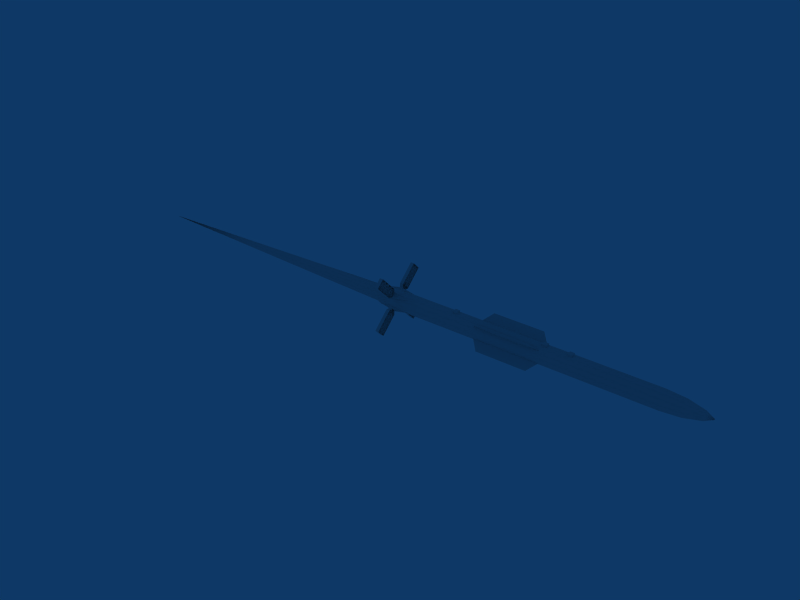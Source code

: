 # Source: R77.blend  (saved by Blender 2.49.0; exported with 4.5.12 LTS)
import bpy
from mathutils import Matrix  # noqa: F401  (used for matrix-valued properties, if any)

bpy.ops.wm.read_factory_settings(use_empty=True)
scene = bpy.context.scene
scene.name = 'Scene'

# ---- collections
col_collection_1 = bpy.data.collections.new('Collection 1'); scene.collection.children.link(col_collection_1)

# ---- materials (node trees are filled in below, after node groups)
mat_mat_002 = bpy.data.materials.new('Mat.002')
mat_mat_002.alpha_threshold = 0.0
mat_mat_002.roughness = 0.5
mat_mat_002.line_color = (0.0, 0.0, 0.0, 1.0)
mat_mat_001 = bpy.data.materials.new('Mat.001')
mat_mat_001.alpha_threshold = 0.0
mat_mat_001.roughness = 0.5
mat_mat_001.line_color = (0.0, 0.0, 0.0, 1.0)
mat_mat = bpy.data.materials.new('Mat')
mat_mat.alpha_threshold = 0.0
mat_mat.roughness = 0.5
mat_mat.line_color = (0.0, 0.0, 0.0, 1.0)

# ---- material node trees

# ---- world
world_world = bpy.data.worlds.new('World'); scene.world = world_world
world_world.color = (0.05656, 0.2208, 0.4)
world_world.use_sun_shadow = False
world_world.sun_shadow_jitter_overblur = 0.0
world_world.cycles.sampling_method = 'MANUAL'
world_world.cycles.sample_map_resolution = 256

# ---- meshes
me_circle_002 = bpy.data.meshes.new('Circle.002')
me_circle_002.from_pydata([(-1.779, 0.06928, -0.04), (-1.779, 0.08, 3.874e-08), (-1.779, 0.06928, 0.04), (-1.779, 0.04, 0.06928), (-1.779, -3.427e-08, 0.08), (-1.779, -0.04, 0.06928), (-1.779, -0.06928, 0.04), (-1.779, -0.08, -2.086e-08), (-1.779, -0.06928, -0.04), (-1.779, -0.04, -0.06928), (-1.779, -5.96e-09, -0.08), (-1.779, 0.04, -0.06928), (-1.779, 0.0866, -0.05), (-1.779, 0.1, 5.215e-08), (-1.779, 0.0866, 0.05), (-1.779, 0.05, 0.0866), (-1.779, -4.098e-08, 0.1), (-1.779, -0.05, 0.0866), (-1.779, -0.0866, 0.05), (-1.779, -0.1, -2.235e-08), (-1.779, -0.0866, -0.05), (-1.779, -0.05, -0.0866), (-1.779, -5.588e-09, -0.1), (-1.779, 0.05, -0.0866), (-1.779, 0.05, -0.0866), (-1.779, -5.588e-09, -0.1), (-1.779, -0.05, -0.0866), (-1.779, -0.0866, -0.05), (-1.779, -0.1, -2.235e-08), (-1.779, -0.0866, 0.05), (-1.779, -0.05, 0.0866), (-1.779, -4.098e-08, 0.1), (-1.779, 0.05, 0.0866), (-1.779, 0.0866, 0.05), (-1.779, 0.1, 5.215e-08), (-1.779, 0.0866, -0.05), (1.336, 0.05, -0.0866), (1.336, -5.588e-09, -0.1), (1.336, -0.05, -0.0866), (1.336, -0.0866, -0.05), (1.336, -0.1, -2.235e-08), (1.336, -0.0866, 0.05), (1.336, -0.05, 0.0866), (1.336, -4.098e-08, 0.1), (1.336, 0.05, 0.0866), (1.336, 0.0866, 0.05), (1.336, 0.1, 5.215e-08), (1.336, 0.0866, -0.05), (1.82, -7.451e-09, -1.49e-08), (1.544, 0.07423, -0.04286), (1.725, 0.04063, -0.02346), (1.544, 0.08571, 4.257e-08), (1.725, 0.04692, 1.656e-08), (1.544, 0.07423, 0.04286), (1.725, 0.04063, 0.02346), (1.544, 0.04286, 0.07423), (1.725, 0.02346, 0.04063), (1.544, -3.619e-08, 0.08571), (1.725, -2.318e-08, 0.04692), (1.544, -0.04286, 0.07423), (1.725, -0.02346, 0.04063), (1.544, -0.07423, 0.04286), (1.725, -0.04063, 0.02346), (1.544, -0.08571, -2.129e-08), (1.725, -0.04692, -1.84e-08), (1.544, -0.07423, -0.04286), (1.725, -0.04063, -0.02346), (1.544, -0.04286, -0.07423), (1.725, -0.02346, -0.04063), (1.544, -5.854e-09, -0.08571), (1.725, -6.577e-09, -0.04692), (1.544, 0.04286, -0.07423), (1.725, 0.02346, -0.04063)], [], [(8, 11, 10, 9), (7, 0, 11, 8), (0, 7, 6, 1), (5, 2, 1, 6), (4, 3, 2, 5), (11, 0, 12, 23), (0, 1, 13, 12), (14, 13, 1, 2), (15, 14, 2, 3), (16, 15, 3, 4), (17, 16, 4, 5), (18, 17, 5, 6), (19, 18, 6, 7), (20, 19, 7, 8), (21, 20, 8, 9), (22, 21, 9, 10), (23, 22, 10, 11), (25, 24, 36, 37), (26, 25, 37, 38), (27, 26, 38, 39), (28, 27, 39, 40), (29, 28, 40, 41), (30, 29, 41, 42), (31, 30, 42, 43), (32, 31, 43, 44), (33, 32, 44, 45), (34, 33, 45, 46), (35, 34, 46, 47), (36, 24, 35, 47), (72, 48, 70), (36, 71, 69, 37), (71, 72, 70, 69), (70, 48, 68), (37, 69, 67, 38), (69, 70, 68, 67), (68, 48, 66), (38, 67, 65, 39), (67, 68, 66, 65), (66, 48, 64), (39, 65, 63, 40), (65, 66, 64, 63), (64, 48, 62), (40, 63, 61, 41), (63, 64, 62, 61), (62, 48, 60), (41, 61, 59, 42), (61, 62, 60, 59), (60, 48, 58), (42, 59, 57, 43), (59, 60, 58, 57), (58, 48, 56), (43, 57, 55, 44), (57, 58, 56, 55), (56, 48, 54), (44, 55, 53, 45), (55, 56, 54, 53), (54, 48, 52), (45, 53, 51, 46), (53, 54, 52, 51), (52, 48, 50), (46, 51, 49, 47), (51, 52, 50, 49), (72, 50, 48), (36, 47, 49, 71), (71, 49, 50, 72)])
me_circle_002.polygons.foreach_set('use_smooth', [0, 0, 0, 0, 0, 1, 1, 1, 1, 1, 1, 1, 1, 1, 1, 1, 1, 1, 1, 1, 1, 1, 1, 1, 1, 1, 1, 1, 1, 1, 1, 1, 1, 1, 1, 1, 1, 1, 1, 1, 1, 1, 1, 1, 1, 1, 1, 1, 1, 1, 1, 1, 1, 1, 1, 1, 1, 1, 1, 1, 1, 1, 1, 1, 1])
_ca = me_circle_002.color_attributes.new('Col', 'BYTE_COLOR', 'CORNER')
_ca.data.foreach_set('color', [0.0, 0.0, 0.0, 1.0, 0.0, 0.0, 0.0, 1.0, 0.0, 0.0, 0.0, 1.0, 0.0, 0.0, 0.0, 1.0, 0.0, 0.0, 0.0, 1.0, 0.0, 0.0, 0.0, 1.0, 0.0, 0.0, 0.0, 1.0, 0.0, 0.0, 0.0, 1.0, 0.0, 0.0, 0.0, 1.0, 0.0, 0.0, 0.0, 1.0, 0.0, 0.0, 0.0, 1.0, 0.0, 0.0, 0.0, 1.0, 0.0, 0.0, 0.0, 1.0, 0.0, 0.0, 0.0, 1.0, 0.0, 0.0, 0.0, 1.0, 0.0, 0.0, 0.0, 1.0, 0.0, 0.0, 0.0, 1.0, 0.0, 0.0, 0.0, 1.0, 0.0, 0.0, 0.0, 1.0, 0.0, 0.0, 0.0, 1.0, 0.06301, 0.06301, 0.06301, 1.0, 0.06301, 0.06301, 0.06301, 1.0, 0.06301, 0.06301, 0.06301, 1.0, 0.06301, 0.06301, 0.06301, 1.0, 0.06301, 0.06301, 0.06301, 1.0, 0.06301, 0.06301, 0.06301, 1.0, 0.06301, 0.06301, 0.06301, 1.0, 0.06301, 0.06301, 0.06301, 1.0, 0.06301, 0.06301, 0.06301, 1.0, 0.06301, 0.06301, 0.06301, 1.0, 0.06301, 0.06301, 0.06301, 1.0, 0.06301, 0.06301, 0.06301, 1.0, 0.06301, 0.06301, 0.06301, 1.0, 0.06301, 0.06301, 0.06301, 1.0, 0.06301, 0.06301, 0.06301, 1.0, 0.06301, 0.06301, 0.06301, 1.0, 0.06301, 0.06301, 0.06301, 1.0, 0.06301, 0.06301, 0.06301, 1.0, 0.06301, 0.06301, 0.06301, 1.0, 0.06301, 0.06301, 0.06301, 1.0, 0.06301, 0.06301, 0.06301, 1.0, 0.06301, 0.06301, 0.06301, 1.0, 0.06301, 0.06301, 0.06301, 1.0, 0.06301, 0.06301, 0.06301, 1.0, 0.06301, 0.06301, 0.06301, 1.0, 0.06301, 0.06301, 0.06301, 1.0, 0.06301, 0.06301, 0.06301, 1.0, 0.06301, 0.06301, 0.06301, 1.0, 0.06301, 0.06301, 0.06301, 1.0, 0.06301, 0.06301, 0.06301, 1.0, 0.06301, 0.06301, 0.06301, 1.0, 0.06301, 0.06301, 0.06301, 1.0, 0.06301, 0.06301, 0.06301, 1.0, 0.06301, 0.06301, 0.06301, 1.0, 0.06301, 0.06301, 0.06301, 1.0, 0.06301, 0.06301, 0.06301, 1.0, 0.06301, 0.06301, 0.06301, 1.0, 0.06301, 0.06301, 0.06301, 1.0, 0.06301, 0.06301, 0.06301, 1.0, 0.06301, 0.06301, 0.06301, 1.0, 0.06301, 0.06301, 0.06301, 1.0, 0.06301, 0.06301, 0.06301, 1.0, 0.06301, 0.06301, 0.06301, 1.0, 0.06301, 0.06301, 0.06301, 1.0, 0.06301, 0.06301, 0.06301, 1.0, 0.06301, 0.06301, 0.06301, 1.0, 0.06301, 0.06301, 0.06301, 1.0, 0.06301, 0.06301, 0.06301, 1.0, 1.0, 1.0, 1.0, 1.0, 1.0, 1.0, 1.0, 1.0, 1.0, 1.0, 1.0, 1.0, 1.0, 1.0, 1.0, 1.0, 1.0, 1.0, 1.0, 1.0, 1.0, 1.0, 1.0, 1.0, 1.0, 1.0, 1.0, 1.0, 1.0, 1.0, 1.0, 1.0, 1.0, 1.0, 1.0, 1.0, 1.0, 1.0, 1.0, 1.0, 1.0, 1.0, 1.0, 1.0, 1.0, 1.0, 1.0, 1.0, 1.0, 1.0, 1.0, 1.0, 1.0, 1.0, 1.0, 1.0, 1.0, 1.0, 1.0, 1.0, 1.0, 1.0, 1.0, 1.0, 1.0, 1.0, 1.0, 1.0, 1.0, 1.0, 1.0, 1.0, 1.0, 1.0, 1.0, 1.0, 1.0, 1.0, 1.0, 1.0, 1.0, 1.0, 1.0, 1.0, 1.0, 1.0, 1.0, 1.0, 1.0, 1.0, 1.0, 1.0, 1.0, 1.0, 1.0, 1.0, 1.0, 1.0, 1.0, 1.0, 1.0, 1.0, 1.0, 1.0, 1.0, 1.0, 1.0, 1.0, 1.0, 1.0, 1.0, 1.0, 1.0, 1.0, 1.0, 1.0, 1.0, 1.0, 1.0, 1.0, 1.0, 1.0, 1.0, 1.0, 1.0, 1.0, 1.0, 1.0, 1.0, 1.0, 1.0, 1.0, 1.0, 1.0, 1.0, 1.0, 1.0, 1.0, 1.0, 1.0, 1.0, 1.0, 1.0, 1.0, 1.0, 1.0, 1.0, 1.0, 1.0, 1.0, 1.0, 1.0, 1.0, 1.0, 1.0, 1.0, 1.0, 1.0, 1.0, 1.0, 1.0, 1.0, 1.0, 1.0, 1.0, 1.0, 1.0, 1.0, 1.0, 1.0, 1.0, 1.0, 1.0, 1.0, 1.0, 1.0, 1.0, 1.0, 1.0, 1.0, 1.0, 1.0, 1.0, 1.0, 1.0, 1.0, 1.0, 1.0, 1.0, 1.0, 1.0, 1.0, 1.0, 1.0, 1.0, 1.0, 1.0, 1.0, 1.0, 1.0, 1.0, 1.0, 1.0, 1.0, 1.0, 1.0, 1.0, 1.0, 1.0, 1.0, 1.0, 1.0, 1.0, 1.0, 1.0, 1.0, 1.0, 1.0, 1.0, 1.0, 1.0, 1.0, 1.0, 1.0, 1.0, 1.0, 1.0, 1.0, 1.0, 1.0, 1.0, 1.0, 1.0, 1.0, 1.0, 1.0, 1.0, 1.0, 1.0, 1.0, 1.0, 1.0, 1.0, 1.0, 1.0, 1.0, 1.0, 1.0, 1.0, 1.0, 1.0, 1.0, 1.0, 1.0, 1.0, 1.0, 1.0, 1.0, 1.0, 1.0, 1.0, 1.0, 1.0, 1.0, 1.0, 1.0, 1.0, 1.0, 1.0, 1.0, 1.0, 1.0, 1.0, 1.0, 1.0, 1.0, 1.0, 1.0, 1.0, 1.0, 1.0, 1.0, 1.0, 1.0, 1.0, 1.0, 1.0, 1.0, 1.0, 1.0, 1.0, 1.0, 1.0, 1.0, 1.0, 1.0, 1.0, 1.0, 1.0, 1.0, 1.0, 1.0, 1.0, 1.0, 1.0, 1.0, 1.0, 1.0, 1.0, 1.0, 1.0, 1.0, 1.0, 1.0, 1.0, 1.0, 1.0, 1.0, 1.0, 1.0, 1.0, 1.0, 1.0, 1.0, 1.0, 1.0, 1.0, 1.0, 1.0, 1.0, 1.0, 1.0, 1.0, 1.0, 1.0, 1.0, 1.0, 1.0, 1.0, 1.0, 1.0, 1.0, 1.0, 1.0, 1.0, 1.0, 1.0, 1.0, 1.0, 1.0, 1.0, 1.0, 1.0, 1.0, 1.0, 1.0, 1.0, 1.0, 1.0, 1.0, 1.0, 1.0, 1.0, 1.0, 1.0, 1.0, 1.0, 1.0, 1.0, 1.0, 1.0, 1.0, 1.0, 1.0, 1.0, 1.0, 1.0, 1.0, 1.0, 1.0, 1.0, 1.0, 1.0, 1.0, 1.0, 1.0, 1.0, 1.0, 1.0, 1.0, 1.0, 1.0, 1.0, 1.0, 1.0, 1.0, 1.0, 1.0, 1.0, 1.0, 1.0, 1.0, 1.0, 1.0, 1.0, 1.0, 1.0, 1.0, 1.0, 1.0, 1.0, 1.0, 1.0, 1.0, 1.0, 1.0, 1.0, 1.0, 1.0, 1.0, 1.0, 1.0, 1.0, 1.0, 1.0, 1.0, 1.0, 1.0, 1.0, 1.0, 1.0, 1.0, 1.0, 1.0, 1.0, 1.0, 1.0, 1.0, 1.0, 1.0, 1.0, 1.0, 1.0, 1.0, 1.0, 1.0, 1.0, 1.0, 1.0, 1.0, 1.0, 1.0, 1.0, 1.0, 1.0, 1.0, 1.0, 1.0, 1.0, 1.0, 1.0, 1.0, 1.0, 1.0, 1.0, 1.0, 1.0, 1.0, 1.0, 1.0, 1.0, 1.0, 1.0, 1.0, 1.0, 1.0, 1.0, 1.0, 1.0, 1.0, 1.0, 1.0, 1.0, 1.0, 1.0, 1.0, 1.0, 1.0, 1.0, 1.0, 1.0, 1.0, 1.0, 1.0, 1.0, 1.0, 1.0, 1.0, 1.0, 1.0, 1.0, 1.0, 1.0, 1.0, 1.0, 1.0, 1.0, 1.0, 1.0, 1.0, 1.0, 1.0, 1.0, 1.0, 1.0, 1.0, 1.0, 1.0, 1.0, 1.0, 1.0, 1.0, 1.0, 1.0, 1.0, 1.0, 1.0, 1.0, 1.0, 1.0, 1.0, 1.0, 1.0, 1.0, 1.0, 1.0, 1.0, 1.0, 1.0, 1.0, 1.0, 1.0, 1.0, 1.0, 1.0, 1.0, 1.0, 1.0, 1.0, 1.0, 1.0, 1.0, 1.0, 1.0, 1.0, 1.0, 1.0, 1.0, 1.0, 1.0, 1.0, 1.0, 1.0, 1.0, 1.0, 1.0, 1.0, 1.0, 1.0, 1.0, 1.0, 1.0, 1.0, 1.0, 1.0, 1.0, 1.0, 1.0, 1.0, 1.0, 1.0, 1.0, 1.0, 1.0, 1.0, 1.0, 1.0, 1.0, 1.0, 1.0, 1.0, 1.0, 1.0, 1.0, 1.0, 1.0, 1.0, 1.0, 1.0, 1.0, 1.0, 1.0, 1.0, 1.0, 1.0, 1.0, 1.0, 1.0, 1.0, 1.0, 1.0, 1.0, 1.0, 1.0, 1.0, 1.0, 1.0, 1.0, 1.0, 1.0, 1.0, 1.0, 1.0, 1.0, 1.0, 1.0, 1.0, 1.0, 1.0, 1.0, 1.0, 1.0, 1.0, 1.0, 1.0, 1.0, 1.0, 1.0, 1.0, 1.0, 1.0, 1.0, 1.0, 1.0, 1.0, 1.0, 1.0, 1.0, 1.0, 1.0, 1.0, 1.0, 1.0, 1.0, 1.0, 1.0, 1.0, 1.0, 1.0, 1.0, 1.0, 1.0, 1.0, 1.0, 1.0, 1.0, 1.0, 1.0, 1.0, 1.0, 1.0, 1.0, 1.0, 1.0, 1.0, 1.0, 1.0, 1.0, 1.0, 1.0, 1.0, 1.0, 1.0, 1.0, 1.0, 1.0, 1.0, 1.0, 1.0, 1.0, 1.0, 1.0, 1.0, 1.0, 1.0, 1.0, 1.0, 1.0, 1.0, 1.0, 1.0, 1.0, 1.0, 1.0, 1.0, 1.0, 1.0, 1.0, 1.0, 1.0, 1.0, 1.0, 1.0, 1.0, 1.0, 1.0, 1.0, 1.0, 1.0, 1.0])
me_circle_002.use_remesh_preserve_volume = False
me_circle_002.use_remesh_preserve_attributes = False
me_circle_002.use_mirror_vertex_groups = False
me_circle_002.update()
me_cylinder_004 = bpy.data.meshes.new('Cylinder.004')
me_cylinder_004.from_pydata([(-1.78, 0.07302, -0.04211), (-1.78, 0.07302, 0.04211), (-1.78, 0.0843, 0.0), (-1.78, -0.04211, -0.07302), (-1.78, 0.04219, -0.07302), (-1.78, 0.0, -0.0843), (-1.78, -0.07302, -0.04211), (-1.78, -0.04211, 0.07302), (-1.78, -0.0843, 0.0), (-1.78, -0.07302, 0.04211), (-1.78, 0.0, 0.0843), (-1.78, 0.04219, 0.07302), (-2.008, -0.0003245, 0.0), (-1.78, -0.02945, 0.01688), (-1.78, -0.01712, 0.02929), (-1.78, 0.01671, 0.02929), (-1.78, -0.0001623, 0.03383), (-1.78, -0.02945, -0.01688), (-1.78, -0.03432, 0.0), (-1.78, 0.02905, -0.01688), (-1.78, 0.01688, -0.02953), (-1.78, 0.02905, 0.01688), (-1.78, 0.03359, 0.0), (-1.78, 0.01688, 0.02953), (-1.78, -0.01712, -0.02929), (-1.78, -0.0001623, -0.03383), (-1.78, 0.04219, 0.07302), (-2.575, 0.03197, 0.05525), (-2.178, 0.0, 0.07342), (-3.373, 0.0, 0.04211), (-1.78, 0.0, 0.0843), (-1.78, -0.07302, 0.04211), (-1.78, -0.0843, 0.0), (-3.373, -0.03643, 0.02101), (-2.575, -0.05525, 0.03188), (-3.373, -0.04219, 0.0), (-2.178, -0.03675, 0.06361), (-1.78, -0.04211, 0.07302), (-3.373, -0.02101, 0.03643), (-2.575, -0.03188, 0.05525), (-2.178, -0.07415, 0.0), (-2.575, -0.06401, 0.0), (-2.178, -0.06361, 0.03675), (-4.965, 0.0, 0.0), (-2.575, 0.0, 0.06385), (-2.178, 0.03675, 0.06361), (-3.373, 0.02109, 0.03643), (-2.178, -0.06361, -0.03675), (-2.575, -0.05525, -0.03188), (-3.373, -0.03643, -0.02101), (-1.78, -0.07302, -0.04211), (-1.78, 0.0, -0.0843), (-1.78, 0.04219, -0.07302), (-3.373, 0.0, -0.04211), (-2.575, 0.0, -0.06385), (-2.178, 0.0, -0.07342), (-3.373, 0.02109, -0.03659), (-2.575, 0.03205, -0.05549), (-2.178, 0.03708, -0.06426), (-2.178, -0.03675, -0.06361), (-2.575, -0.03188, -0.05525), (-3.373, -0.02101, -0.03643), (-1.78, -0.04211, -0.07302), (-1.78, 0.0843, 0.0), (-3.373, 0.04211, 0.0), (-2.575, 0.06385, 0.0), (-2.178, 0.07351, 0.0), (-2.178, 0.03708, 0.06426), (-2.178, 0.06361, 0.03675), (-2.575, 0.05533, 0.03188), (-3.373, 0.03643, 0.02101), (-1.78, 0.07302, 0.04211), (-1.78, 0.07302, -0.04211), (-3.373, 0.03643, -0.02101), (-2.575, 0.05533, -0.03188), (-2.178, 0.06361, -0.03675)], [], [(3, 6, 4, 5), (0, 4, 6, 8), (2, 0, 8, 9), (9, 7, 1, 2), (7, 10, 11, 1), (14, 12, 13), (15, 12, 16), (12, 17, 18), (20, 12, 19), (12, 21, 22), (12, 23, 21), (19, 12, 22), (12, 24, 17), (12, 20, 25), (12, 25, 24), (13, 12, 18), (16, 12, 14), (45, 26, 30, 28), (43, 46, 29), (46, 27, 44, 29), (38, 29, 44, 39), (36, 28, 30, 37), (42, 31, 32, 40), (34, 39, 36, 42), (33, 38, 39, 34), (33, 43, 38), (42, 36, 37, 31), (34, 42, 40, 41), (33, 34, 41, 35), (43, 33, 35), (38, 43, 29), (39, 44, 28, 36), (27, 45, 28, 44), (47, 40, 32, 50), (49, 43, 35), (49, 35, 41, 48), (48, 41, 40, 47), (59, 60, 48, 47), (60, 61, 49, 48), (43, 49, 61), (62, 59, 47, 50), (51, 52, 58, 55), (56, 43, 53), (54, 57, 56, 53), (55, 58, 57, 54), (55, 54, 60, 59), (54, 53, 61, 60), (43, 61, 53), (51, 55, 59, 62), (63, 71, 68, 66), (70, 43, 64), (65, 69, 70, 64), (66, 68, 69, 65), (68, 67, 27, 69), (70, 69, 27, 46), (46, 43, 70), (71, 26, 67, 68), (63, 66, 75, 72), (43, 73, 64), (65, 64, 73, 74), (66, 65, 74, 75), (75, 74, 57, 58), (74, 73, 56, 57), (43, 56, 73), (72, 75, 58, 52)])
me_cylinder_004.polygons.foreach_set('use_smooth', [0, 0, 0, 0, 0, 0, 0, 0, 0, 0, 0, 0, 0, 0, 0, 0, 0, 1, 1, 1, 1, 1, 1, 1, 1, 1, 1, 1, 1, 1, 1, 1, 1, 1, 1, 1, 1, 1, 1, 1, 1, 1, 1, 1, 1, 1, 1, 1, 1, 1, 1, 1, 1, 1, 1, 1, 1, 1, 1, 1, 1, 1, 1, 1, 1])
_uv = me_cylinder_004.uv_layers.new(name='UVTex')
_uv.uv.foreach_set('vector', [0.0, 0.0, 0.0, 0.0, 0.0, 0.0, 0.0, 0.0, 0.0, 0.0, 0.0, 0.0, 0.0, 0.0, 0.0, 0.0, 0.0, 0.0, 0.0, 0.0, 0.0, 0.0, 0.0, 0.0, 0.0, 0.0, 0.0, 0.0, 0.0, 0.0, 0.0, 0.0, 0.0, 0.0, 0.0, 0.0, 0.0, 0.0, 0.0, 0.0, 0.0, 0.0, 0.0, 0.0, 0.0, 0.0, 0.0, 0.0, 0.0, 0.0, 0.0, 0.0, 0.0, 0.0, 0.0, 0.0, 0.0, 0.0, 0.0, 0.0, 0.0, 0.0, 0.0, 0.0, 0.0, 0.0, 0.0, 0.0, 0.0, 0.0, 0.0, 0.0, 0.0, 0.0, 0.0, 0.0, 0.0, 0.0, 0.0, 0.0, 0.0, 0.0, 0.0, 0.0, 0.0, 0.0, 0.0, 0.0, 0.0, 0.0, 0.0, 0.0, 0.0, 0.0, 0.0, 0.0, 0.0, 0.0, 0.0, 0.0, 0.0, 0.0, 0.0, 0.0, 0.0, 0.0, 0.0, 0.0, 0.0, 0.0, 0.0, 0.0, 0.0, 0.0, 0.0, 0.0, 0.0, 0.0, 0.0, 0.0, 0.0, 0.0, 0.0, 0.0, 0.0, 0.0, 0.0, 0.0, 0.0, 0.0, 0.0, 0.0, 0.0, 0.0, 0.0, 0.0, 0.0, 0.0, 0.0, 0.0, 0.0, 0.0, 0.0, 0.0, 0.0, 0.0, 0.0, 0.0, 0.0, 0.0, 0.0, 0.0, 0.0, 0.0, 0.0, 0.0, 0.0, 0.0, 0.0, 0.0, 0.0, 0.0, 0.0, 0.0, 0.0, 0.0, 0.0, 0.0, 0.0, 0.0, 0.0, 0.0, 0.0, 0.0, 0.0, 0.0, 0.0, 0.0, 0.0, 0.0, 0.0, 0.0, 0.0, 0.0, 0.0, 0.0, 0.0, 0.0, 0.0, 0.0, 0.0, 0.0, 0.0, 0.0, 0.0, 0.0, 0.0, 0.0, 0.0, 0.0, 0.0, 0.0, 0.0, 0.0, 0.0, 0.0, 0.0, 0.0, 0.0, 0.0, 0.0, 0.0, 0.0, 0.0, 0.0, 0.0, 0.0, 0.0, 0.0, 0.0, 0.0, 0.0, 0.0, 0.0, 0.0, 0.0, 0.0, 0.0, 0.0, 0.0, 0.0, 0.0, 0.0, 0.0, 0.0, 0.0, 0.0, 0.0, 0.0, 0.0, 0.0, 0.0, 0.0, 0.0, 0.0, 0.0, 0.0, 0.0, 0.0, 0.0, 0.0, 0.0, 0.0, 0.0, 0.0, 0.0, 0.0, 0.0, 0.0, 0.0, 0.0, 0.0, 0.0, 0.0, 0.0, 0.0, 0.0, 0.0, 0.0, 0.0, 0.0, 0.0, 0.0, 0.0, 0.0, 0.0, 0.0, 0.0, 0.0, 0.0, 0.0, 0.0, 0.0, 0.0, 0.0, 0.0, 0.0, 0.0, 0.0, 0.0, 0.0, 0.0, 0.0, 0.0, 0.0, 0.0, 0.0, 0.0, 0.0, 0.0, 0.0, 0.0, 0.0, 0.0, 0.0, 0.0, 0.0, 0.0, 0.0, 0.0, 0.0, 0.0, 0.0, 0.0, 0.0, 0.0, 0.0, 0.0, 0.0, 0.0, 0.0, 0.0, 0.0, 0.0, 0.0, 0.0, 0.0, 0.0, 0.0, 0.0, 0.0, 0.0, 0.0, 0.0, 0.0, 0.0, 0.0, 0.0, 0.0, 0.0, 0.0, 0.0, 0.0, 0.0, 0.0, 0.0, 0.0, 0.0, 0.0, 0.0, 0.0, 0.0, 0.0, 0.0, 0.0, 0.0, 0.0, 0.0, 0.0, 0.0, 0.0, 0.0, 0.0, 0.0, 0.0, 0.0, 0.0, 0.0, 0.0, 0.0, 0.0, 0.0, 0.0, 0.0, 0.0, 0.0, 0.0, 0.0, 0.0, 0.0, 0.0, 0.0, 0.0, 0.0, 0.0, 0.0, 0.0, 0.0, 0.0, 0.0, 0.0, 0.0, 0.0, 0.0, 0.0, 0.0, 0.0, 0.0, 0.0, 0.0, 0.0, 0.0, 0.0, 0.0, 0.0, 0.0, 0.0, 0.0, 0.0, 0.0, 0.0, 0.0, 0.0, 0.0, 0.0, 0.0, 0.0, 0.0, 0.0, 0.0, 0.0, 0.0, 0.0, 0.0, 0.0, 0.0, 0.0, 0.0, 0.0, 0.0, 0.0, 0.0, 0.0, 0.0, 0.0, 0.0, 0.0, 0.0, 0.0, 0.0, 0.0, 0.0, 0.0, 0.0, 0.0, 0.0, 0.0, 0.0, 0.0, 0.0, 0.0, 0.0, 0.0, 0.0, 0.0, 0.0, 0.0, 0.0, 0.0, 0.0, 0.0, 0.0, 0.0, 0.0, 0.0, 0.0, 0.0, 0.0, 0.0, 0.0, 0.0, 0.0])
_ca = me_cylinder_004.color_attributes.new('Col', 'BYTE_COLOR', 'CORNER')
_ca.data.foreach_set('color', [1.0, 1.0, 0.227, 0.0, 1.0, 1.0, 0.227, 0.0, 1.0, 1.0, 0.227, 0.0, 1.0, 1.0, 0.227, 0.0, 1.0, 1.0, 0.227, 0.0, 1.0, 1.0, 0.227, 0.0, 1.0, 1.0, 0.227, 0.0, 1.0, 1.0, 0.227, 0.0, 1.0, 1.0, 0.227, 0.0, 1.0, 1.0, 0.227, 0.0, 1.0, 1.0, 0.227, 0.0, 1.0, 1.0, 0.227, 0.0, 1.0, 1.0, 0.227, 0.0, 1.0, 1.0, 0.227, 0.0, 1.0, 1.0, 0.227, 0.0, 1.0, 1.0, 0.227, 0.0, 1.0, 1.0, 0.227, 0.0, 1.0, 1.0, 0.227, 0.0, 1.0, 1.0, 0.227, 0.0, 1.0, 1.0, 0.227, 0.0, 1.0, 1.0, 1.0, 0.0, 1.0, 1.0, 1.0, 0.0, 1.0, 1.0, 1.0, 0.0, 1.0, 1.0, 1.0, 0.0, 1.0, 1.0, 1.0, 0.0, 1.0, 1.0, 1.0, 0.0, 1.0, 1.0, 1.0, 0.0, 1.0, 1.0, 1.0, 0.0, 1.0, 1.0, 1.0, 0.0, 1.0, 1.0, 1.0, 0.0, 1.0, 1.0, 1.0, 0.0, 1.0, 1.0, 1.0, 0.0, 1.0, 1.0, 1.0, 0.0, 1.0, 1.0, 1.0, 0.0, 1.0, 1.0, 1.0, 0.0, 1.0, 1.0, 1.0, 0.0, 1.0, 1.0, 1.0, 0.0, 1.0, 1.0, 1.0, 0.0, 1.0, 1.0, 1.0, 0.0, 1.0, 1.0, 1.0, 0.0, 1.0, 1.0, 1.0, 0.0, 1.0, 1.0, 1.0, 0.0, 1.0, 1.0, 1.0, 0.0, 1.0, 1.0, 1.0, 0.0, 1.0, 1.0, 1.0, 0.0, 1.0, 1.0, 1.0, 0.0, 1.0, 1.0, 1.0, 0.0, 1.0, 1.0, 1.0, 0.0, 1.0, 1.0, 1.0, 0.0, 1.0, 1.0, 1.0, 0.0, 1.0, 1.0, 1.0, 0.0, 1.0, 1.0, 1.0, 0.0, 1.0, 1.0, 1.0, 0.0, 1.0, 1.0, 1.0, 0.0, 1.0, 1.0, 1.0, 0.0, 1.0, 1.0, 1.0, 0.0, 1.0, 1.0, 0.227, 0.0, 1.0, 1.0, 0.227, 0.0, 1.0, 1.0, 0.227, 0.0, 1.0, 1.0, 0.227, 0.0, 1.0, 0.227, 0.0, 0.0, 1.0, 0.227, 0.0, 0.0, 1.0, 0.227, 0.0, 0.0, 1.0, 0.3712, 0.0, 0.0, 1.0, 0.3712, 0.0, 0.0, 1.0, 0.3712, 0.0, 0.0, 1.0, 0.3712, 0.0, 0.0, 1.0, 0.3712, 0.0, 0.0, 1.0, 0.3712, 0.0, 0.0, 1.0, 0.3712, 0.0, 0.0, 1.0, 0.3712, 0.0, 0.0, 1.0, 1.0, 0.227, 0.0, 1.0, 1.0, 0.227, 0.0, 1.0, 1.0, 0.227, 0.0, 1.0, 1.0, 0.227, 0.0, 1.0, 1.0, 0.227, 0.0, 1.0, 1.0, 0.227, 0.0, 1.0, 1.0, 0.227, 0.0, 1.0, 1.0, 0.227, 0.0, 1.0, 1.0, 0.0, 0.0, 1.0, 1.0, 0.0, 0.0, 1.0, 1.0, 0.0, 0.0, 1.0, 1.0, 0.0, 0.0, 1.0, 0.3712, 0.0, 0.0, 1.0, 0.3712, 0.0, 0.0, 1.0, 0.3712, 0.0, 0.0, 1.0, 0.3712, 0.0, 0.0, 1.0, 0.227, 0.0, 0.0, 1.0, 0.227, 0.0, 0.0, 1.0, 0.227, 0.0, 0.0, 1.0, 1.0, 0.227, 0.0, 1.0, 1.0, 0.227, 0.0, 1.0, 1.0, 0.227, 0.0, 1.0, 1.0, 0.227, 0.0, 1.0, 1.0, 0.0, 0.0, 1.0, 1.0, 0.0, 0.0, 1.0, 1.0, 0.0, 0.0, 1.0, 1.0, 0.0, 0.0, 1.0, 0.3712, 0.0, 0.0, 1.0, 0.3712, 0.0, 0.0, 1.0, 0.3712, 0.0, 0.0, 1.0, 0.3712, 0.0, 0.0, 1.0, 0.227, 0.0, 0.0, 1.0, 0.227, 0.0, 0.0, 1.0, 0.227, 0.0, 0.0, 1.0, 0.227, 0.0, 0.0, 1.0, 0.227, 0.0, 0.0, 1.0, 0.227, 0.0, 0.0, 1.0, 1.0, 0.0, 0.0, 1.0, 1.0, 0.0, 0.0, 1.0, 1.0, 0.0, 0.0, 1.0, 1.0, 0.0, 0.0, 1.0, 1.0, 0.0, 0.0, 1.0, 1.0, 0.0, 0.0, 1.0, 1.0, 0.0, 0.0, 1.0, 1.0, 0.0, 0.0, 1.0, 1.0, 0.227, 0.0, 1.0, 1.0, 0.227, 0.0, 1.0, 1.0, 0.227, 0.0, 1.0, 1.0, 0.227, 0.0, 1.0, 0.227, 0.0, 0.0, 1.0, 0.227, 0.0, 0.0, 1.0, 0.227, 0.0, 0.0, 1.0, 0.3712, 0.0, 0.0, 1.0, 0.3712, 0.0, 0.0, 1.0, 0.3712, 0.0, 0.0, 1.0, 0.3712, 0.0, 0.0, 1.0, 1.0, 0.0, 0.0, 1.0, 1.0, 0.0, 0.0, 1.0, 1.0, 0.0, 0.0, 1.0, 1.0, 0.0, 0.0, 1.0, 1.0, 0.0, 0.0, 1.0, 1.0, 0.0, 0.0, 1.0, 1.0, 0.0, 0.0, 1.0, 1.0, 0.0, 0.0, 1.0, 0.3712, 0.0, 0.0, 1.0, 0.3712, 0.0, 0.0, 1.0, 0.3712, 0.0, 0.0, 1.0, 0.3712, 0.0, 0.0, 1.0, 0.227, 0.0, 0.0, 1.0, 0.227, 0.0, 0.0, 1.0, 0.227, 0.0, 0.0, 1.0, 1.0, 0.227, 0.0, 1.0, 1.0, 0.227, 0.0, 1.0, 1.0, 0.227, 0.0, 1.0, 1.0, 0.227, 0.0, 1.0, 1.0, 0.227, 0.0, 1.0, 1.0, 0.227, 0.0, 1.0, 1.0, 0.227, 0.0, 1.0, 1.0, 0.227, 0.0, 1.0, 0.227, 0.0, 0.0, 1.0, 0.227, 0.0, 0.0, 1.0, 0.227, 0.0, 0.0, 1.0, 0.3712, 0.0, 0.0, 1.0, 0.3712, 0.0, 0.0, 1.0, 0.3712, 0.0, 0.0, 1.0, 0.3712, 0.0, 0.0, 1.0, 1.0, 0.0, 0.0, 1.0, 1.0, 0.0, 0.0, 1.0, 1.0, 0.0, 0.0, 1.0, 1.0, 0.0, 0.0, 1.0, 1.0, 0.0, 0.0, 1.0, 1.0, 0.0, 0.0, 1.0, 1.0, 0.0, 0.0, 1.0, 1.0, 0.0, 0.0, 1.0, 0.3712, 0.0, 0.0, 1.0, 0.3712, 0.0, 0.0, 1.0, 0.3712, 0.0, 0.0, 1.0, 0.3712, 0.0, 0.0, 1.0, 0.227, 0.0, 0.0, 1.0, 0.227, 0.0, 0.0, 1.0, 0.227, 0.0, 0.0, 1.0, 1.0, 0.227, 0.0, 1.0, 1.0, 0.227, 0.0, 1.0, 1.0, 0.227, 0.0, 1.0, 1.0, 0.227, 0.0, 1.0, 1.0, 0.227, 0.0, 1.0, 1.0, 0.227, 0.0, 1.0, 1.0, 0.227, 0.0, 1.0, 1.0, 0.227, 0.0, 1.0, 0.227, 0.0, 0.0, 1.0, 0.227, 0.0, 0.0, 1.0, 0.227, 0.0, 0.0, 1.0, 0.3712, 0.0, 0.0, 1.0, 0.3712, 0.0, 0.0, 1.0, 0.3712, 0.0, 0.0, 1.0, 0.3712, 0.0, 0.0, 1.0, 1.0, 0.0, 0.0, 1.0, 1.0, 0.0, 0.0, 1.0, 1.0, 0.0, 0.0, 1.0, 1.0, 0.0, 0.0, 1.0, 1.0, 0.0, 0.0, 1.0, 1.0, 0.0, 0.0, 1.0, 1.0, 0.0, 0.0, 1.0, 1.0, 0.0, 0.0, 1.0, 0.3712, 0.0, 0.0, 1.0, 0.3712, 0.0, 0.0, 1.0, 0.3712, 0.0, 0.0, 1.0, 0.3712, 0.0, 0.0, 1.0, 0.227, 0.0, 0.0, 1.0, 0.227, 0.0, 0.0, 1.0, 0.227, 0.0, 0.0, 1.0, 1.0, 0.227, 0.0, 1.0, 1.0, 0.227, 0.0, 1.0, 1.0, 0.227, 0.0, 1.0, 1.0, 0.227, 0.0, 1.0, 1.0, 0.227, 0.0, 1.0, 1.0, 0.227, 0.0, 1.0, 1.0, 0.227, 0.0, 1.0, 1.0, 0.227, 0.0, 1.0, 0.227, 0.0, 0.0, 1.0, 0.227, 0.0, 0.0, 1.0, 0.227, 0.0, 0.0, 1.0, 0.3712, 0.0, 0.0, 1.0, 0.3712, 0.0, 0.0, 1.0, 0.3712, 0.0, 0.0, 1.0, 0.3712, 0.0, 0.0, 1.0, 1.0, 0.0, 0.0, 1.0, 1.0, 0.0, 0.0, 1.0, 1.0, 0.0, 0.0, 1.0, 1.0, 0.0, 0.0, 1.0, 1.0, 0.0, 0.0, 1.0, 1.0, 0.0, 0.0, 1.0, 1.0, 0.0, 0.0, 1.0, 1.0, 0.0, 0.0, 1.0, 0.3712, 0.0, 0.0, 1.0, 0.3712, 0.0, 0.0, 1.0, 0.3712, 0.0, 0.0, 1.0, 0.3712, 0.0, 0.0, 1.0, 0.227, 0.0, 0.0, 1.0, 0.227, 0.0, 0.0, 1.0, 0.227, 0.0, 0.0, 1.0, 1.0, 0.227, 0.0, 1.0, 1.0, 0.227, 0.0, 1.0, 1.0, 0.227, 0.0, 1.0, 1.0, 0.227, 0.0])
me_cylinder_004.materials.append(mat_mat_002)
me_cylinder_004.use_remesh_preserve_volume = False
me_cylinder_004.use_remesh_preserve_attributes = False
me_cylinder_004.use_mirror_vertex_groups = False
me_cylinder_004.update()
me_circle_008 = bpy.data.meshes.new('Circle.008')
me_circle_008.from_pydata([(-2.389, -0.1783, 0.03717), (-2.389, 0.1783, 0.03772), (-2.389, -0.1783, -0.03772), (-2.389, 0.1783, -0.03717), (-2.125, 0.1448, 1.118e-08), (-2.125, -0.1448, 1.118e-08), (-2.465, 0.1783, -0.03717), (-2.465, -0.1783, -0.03772), (-2.669, -0.1448, -1.118e-08), (-2.669, 0.1448, -1.118e-08), (-2.465, 0.1783, 0.03772), (-2.465, -0.1783, 0.03717), (-2.465, 0.1783, -0.03717), (-2.389, 0.1783, -0.03717), (-2.125, 0.1448, 1.118e-08), (-2.125, 0.1448, 1.118e-08), (-2.125, -0.1448, 1.118e-08), (-2.125, -0.1448, 1.118e-08), (-2.389, -0.1783, 0.03717), (-2.465, -0.1783, 0.03717), (-2.669, -0.1448, -1.118e-08), (-2.669, -0.1448, -1.118e-08), (-2.465, -0.1783, -0.03772), (-2.389, -0.1783, -0.03772), (-2.669, 0.1448, -1.118e-08), (-2.669, 0.1448, -1.118e-08), (-2.465, 0.1783, 0.03772), (-2.389, 0.1783, 0.03772)], [], [(0, 5, 4, 1), (17, 23, 3, 15), (16, 18, 2), (13, 27, 14), (6, 25, 26), (11, 8, 7), (9, 12, 22, 21), (10, 24, 20, 19), (0, 1, 10, 19), (27, 13, 6, 26), (18, 11, 7, 2), (12, 3, 23, 22)])
me_circle_008.polygons.foreach_set('use_smooth', [True] * 12)
_uv = me_circle_008.uv_layers.new(name='UVTex')
_uv.uv.foreach_set('vector', [1.0, 1.0, 0.0, 1.0, 0.0, 0.0, 1.0, 0.0, 1.0, 1.0, 0.0, 1.0, 0.0, 0.0, 1.0, 0.0, 0.0, 0.0, 1.0, 0.0, 1.0, 1.0, 0.0, 0.0, 1.0, 0.0, 1.0, 1.0, 0.0, 0.0, 1.0, 0.0, 1.0, 1.0, 0.0, 0.0, 1.0, 0.0, 1.0, 1.0, 0.0, 0.0, 1.0, 0.0, 1.0, 1.0, 0.0, 1.0, 0.0, 0.0, 1.0, 0.0, 1.0, 1.0, 0.0, 1.0, 0.0, 0.0, 1.0, 0.0, 1.0, 1.0, 0.0, 1.0, 0.0, 0.0, 1.0, 0.0, 1.0, 1.0, 0.0, 1.0, 0.0, 0.0, 0.0, 1.0, 1.0, 1.0, 1.0, 0.0, 1.0, 0.0, 1.0, 0.0, 0.0, 0.0, 1.0, 1.0])
_ca = me_circle_008.color_attributes.new('Col', 'BYTE_COLOR', 'CORNER')
_ca.data.foreach_set('color', [0.9387, 0.9387, 0.9387, 1.0, 0.9387, 0.9387, 0.9387, 1.0, 0.9387, 0.9387, 0.9387, 1.0, 0.9387, 0.9387, 0.9387, 1.0, 0.9387, 0.9387, 0.9387, 1.0, 0.9387, 0.9387, 0.9387, 1.0, 0.9387, 0.9387, 0.9387, 1.0, 0.9387, 0.9387, 0.9387, 1.0, 0.9387, 0.9387, 0.9387, 1.0, 0.9387, 0.9387, 0.9387, 1.0, 0.9387, 0.9387, 0.9387, 1.0, 0.9387, 0.9387, 0.9387, 1.0, 0.9387, 0.9387, 0.9387, 1.0, 0.9387, 0.9387, 0.9387, 1.0, 0.9387, 0.9387, 0.9387, 1.0, 0.9387, 0.9387, 0.9387, 1.0, 0.9387, 0.9387, 0.9387, 1.0, 0.9387, 0.9387, 0.9387, 1.0, 0.9387, 0.9387, 0.9387, 1.0, 0.9387, 0.9387, 0.9387, 1.0, 0.9387, 0.9387, 0.9387, 1.0, 0.9387, 0.9387, 0.9387, 1.0, 0.9387, 0.9387, 0.9387, 1.0, 0.9387, 0.9387, 0.9387, 1.0, 0.9387, 0.9387, 0.9387, 1.0, 0.9387, 0.9387, 0.9387, 1.0, 0.9387, 0.9387, 0.9387, 1.0, 0.9387, 0.9387, 0.9387, 1.0, 0.9387, 0.9387, 0.9387, 1.0, 0.9387, 0.9387, 0.9387, 1.0, 0.9387, 0.9387, 0.9387, 1.0, 0.9387, 0.9387, 0.9387, 1.0, 0.9387, 0.9387, 0.9387, 1.0, 0.9387, 0.9387, 0.9387, 1.0, 0.9387, 0.9387, 0.9387, 1.0, 0.9387, 0.9387, 0.9387, 1.0, 0.9387, 0.9387, 0.9387, 1.0, 0.9387, 0.9387, 0.9387, 1.0, 0.9387, 0.9387, 0.9387, 1.0, 0.9387, 0.9387, 0.9387, 1.0, 0.9387, 0.9387, 0.9387, 1.0, 0.9387, 0.9387, 0.9387, 1.0, 0.9387, 0.9387, 0.9387, 1.0, 0.9387, 0.9387, 0.9387, 1.0])
me_circle_008.use_remesh_preserve_volume = False
me_circle_008.use_remesh_preserve_attributes = False
me_circle_008.use_mirror_vertex_groups = False
me_circle_008.update()
me_cube = bpy.data.meshes.new('Cube')
me_cube.from_pydata([(-63.46, 3.905, -1.0), (-63.46, 1.513, -1.0), (-65.05, 1.513, -1.0), (-65.05, 3.905, -1.0), (-63.46, 3.905, 1.0), (-63.46, 1.513, 1.0), (-65.05, 1.513, 1.0), (-65.05, 3.905, 1.0), (-63.46, 3.307, -1.0), (-63.46, 2.709, -1.0), (-63.46, 2.111, -1.0), (-65.05, 2.111, -1.0), (-65.05, 2.709, -1.0), (-65.05, 3.307, -1.0), (-63.46, 3.307, 1.0), (-63.46, 2.709, 1.0), (-63.46, 2.111, 1.0), (-65.05, 2.111, 1.0), (-65.05, 2.709, 1.0), (-65.05, 3.307, 1.0), (-63.46, 3.905, 2.086e-06), (-65.05, 3.905, 2.086e-06), (-65.05, 1.209, -0.4848), (-65.05, 1.209, 0.4848), (-63.46, 1.209, 0.4848), (-63.46, 1.209, -0.4848), (-65.05, 0.9002, 0.4848), (-63.46, 0.9002, 0.4848), (-65.05, 0.9002, -0.4848), (-63.46, 0.9002, -0.4848)], [], [(5, 9, 12, 6), (8, 16, 17, 13), (0, 15, 18, 3), (14, 20, 21, 19), (1, 2, 18, 15), (10, 14, 19, 11), (4, 7, 12, 9), (8, 13, 21, 20), (6, 23, 24, 5), (1, 25, 22, 2), (10, 11, 23, 24), (16, 25, 22, 17), (23, 24, 25, 22), (24, 23, 26, 27), (22, 25, 29, 28), (1, 5, 6, 2), (0, 1, 2, 3), (4, 7, 6, 5), (0, 3, 7, 4)])
_uv = me_cube.uv_layers.new(name='UVTex')
_uv.uv.foreach_set('vector', [0.0, 0.0, 1.0, 0.0, 1.0, 1.0, 0.0, 1.0, 0.0, 0.0, 1.0, 0.0, 1.0, 1.0, 0.0, 1.0, 0.0, 0.0, 1.0, 0.0, 1.0, 1.0, 0.0, 1.0, 0.0, 0.0, 1.0, 0.0, 1.0, 1.0, 0.0, 1.0, 0.0, 0.0, 0.0, 1.0, 1.0, 1.0, 1.0, 0.0, 0.0, 0.0, 1.0, 0.0, 1.0, 1.0, 0.0, 1.0, 0.0, 0.0, 0.0, 1.0, 1.0, 1.0, 1.0, 0.0, 0.0, 0.0, 0.0, 1.0, 1.0, 1.0, 1.0, 0.0, 0.0, 0.0, 0.844, 0.0, 0.844, 1.0, 0.0, 1.0, 0.0, 0.0, 0.844, 0.0, 0.844, 1.0, 0.0, 1.0, 0.0, 0.0, 1.0, 0.0, 1.0, 1.0, 0.0, 1.0, 0.0, 0.0, 0.0, 1.0, 1.0, 1.0, 1.0, 0.0, 0.0, 0.0, 1.0, 0.0, 1.0, 1.0, 0.0, 1.0, 0.0, 0.0, 1.0, 0.0, 1.0, 1.0, 0.0, 1.0, 0.0, 0.0, 1.0, 0.0, 1.0, 1.0, 0.0, 1.0, 0.0, 0.0, 1.0, 0.0, 1.0, 1.0, 0.0, 1.0, 0.0, 0.0, 1.0, 0.0, 1.0, 1.0, 0.0, 1.0, 0.0, 0.0, 0.0, 1.0, 1.0, 1.0, 1.0, 0.0, 0.0, 0.0, 0.0, 1.0, 1.0, 1.0, 1.0, 0.0])
_ca = me_cube.color_attributes.new('Col', 'BYTE_COLOR', 'CORNER')
_ca.data.foreach_set('color', [0.7835, 0.7835, 0.7835, 1.0, 0.7835, 0.7835, 0.7835, 1.0, 0.7835, 0.7835, 0.7835, 1.0, 0.7835, 0.7835, 0.7835, 1.0, 0.7835, 0.7835, 0.7835, 1.0, 0.7835, 0.7835, 0.7835, 1.0, 0.7835, 0.7835, 0.7835, 1.0, 0.7835, 0.7835, 0.7835, 1.0, 0.7835, 0.7835, 0.7835, 1.0, 0.7835, 0.7835, 0.7835, 1.0, 0.7835, 0.7835, 0.7835, 1.0, 0.7835, 0.7835, 0.7835, 1.0, 0.7835, 0.7835, 0.7835, 1.0, 0.7835, 0.7835, 0.7835, 1.0, 0.7835, 0.7835, 0.7835, 1.0, 0.7835, 0.7835, 0.7835, 1.0, 0.7835, 0.7835, 0.7835, 1.0, 0.7835, 0.7835, 0.7835, 1.0, 0.7835, 0.7835, 0.7835, 1.0, 0.7835, 0.7835, 0.7835, 1.0, 0.7835, 0.7835, 0.7835, 1.0, 0.7835, 0.7835, 0.7835, 1.0, 0.7835, 0.7835, 0.7835, 1.0, 0.7835, 0.7835, 0.7835, 1.0, 0.7835, 0.7835, 0.7835, 1.0, 0.7835, 0.7835, 0.7835, 1.0, 0.7835, 0.7835, 0.7835, 1.0, 0.7835, 0.7835, 0.7835, 1.0, 0.7835, 0.7835, 0.7835, 1.0, 0.7835, 0.7835, 0.7835, 1.0, 0.7835, 0.7835, 0.7835, 1.0, 0.7835, 0.7835, 0.7835, 1.0, 0.7835, 0.7835, 0.7835, 1.0, 0.7835, 0.7835, 0.7835, 1.0, 0.7835, 0.7835, 0.7835, 1.0, 0.7835, 0.7835, 0.7835, 1.0, 0.7835, 0.7835, 0.7835, 1.0, 0.7835, 0.7835, 0.7835, 1.0, 0.7835, 0.7835, 0.7835, 1.0, 0.7835, 0.7835, 0.7835, 1.0, 0.7835, 0.7835, 0.7835, 1.0, 0.7835, 0.7835, 0.7835, 1.0, 0.7835, 0.7835, 0.7835, 1.0, 0.7835, 0.7835, 0.7835, 1.0, 0.7835, 0.7835, 0.7835, 1.0, 0.7835, 0.7835, 0.7835, 1.0, 0.7835, 0.7835, 0.7835, 1.0, 0.7835, 0.7835, 0.7835, 1.0, 0.7835, 0.7835, 0.7835, 1.0, 0.7835, 0.7835, 0.7835, 1.0, 0.7835, 0.7835, 0.7835, 1.0, 0.7835, 0.7835, 0.7835, 1.0, 0.7835, 0.7835, 0.7835, 1.0, 0.7835, 0.7835, 0.7835, 1.0, 0.7835, 0.7835, 0.7835, 1.0, 0.7835, 0.7835, 0.7835, 1.0, 0.7835, 0.7835, 0.7835, 1.0, 0.7835, 0.7835, 0.7835, 1.0, 0.7835, 0.7835, 0.7835, 1.0, 0.7835, 0.7835, 0.7835, 1.0, 0.7835, 0.7835, 0.7835, 1.0, 0.7835, 0.7835, 0.7835, 1.0, 0.7835, 0.7835, 0.7835, 1.0, 0.7835, 0.7835, 0.7835, 1.0, 0.7835, 0.7835, 0.7835, 1.0, 0.7835, 0.7835, 0.7835, 1.0, 0.7835, 0.7835, 0.7835, 1.0, 0.7835, 0.7835, 0.7835, 1.0, 0.7835, 0.7835, 0.7835, 1.0, 0.7835, 0.7835, 0.7835, 1.0, 0.7835, 0.7835, 0.7835, 1.0, 0.7835, 0.7835, 0.7835, 1.0, 0.7835, 0.7835, 0.7835, 1.0, 0.7835, 0.7835, 0.7835, 1.0, 0.7835, 0.7835, 0.7835, 1.0, 0.7835, 0.7835, 0.7835, 1.0])
me_cube.use_remesh_preserve_volume = False
me_cube.use_remesh_preserve_attributes = False
me_cube.use_mirror_vertex_groups = False
me_cube.update()
me_circle_005 = bpy.data.meshes.new('Circle.005')
me_circle_005.from_pydata([(0.05385, 0.3071, -1.933e-07), (-0.7946, 0.3071, -1.966e-07), (-0.3704, 1.24e-07, 0.02099), (0.302, 1.24e-07, -1.925e-07), (-0.3704, 1.24e-07, -0.02099), (-1.043, 1.24e-07, -1.978e-07), (0.05385, 0.3071, -1.933e-07), (0.302, 1.24e-07, -1.925e-07), (-0.7946, 0.3071, -1.966e-07), (-1.043, 1.24e-07, -1.978e-07)], [], [(6, 7, 4), (3, 0, 2), (2, 0, 1), (2, 1, 5), (6, 4, 8), (4, 9, 8)])
me_circle_005.polygons.foreach_set('use_smooth', [True] * 6)
_uv = me_circle_005.uv_layers.new(name='UVTex')
_uv.uv.foreach_set('vector', [1.0, 1.0, 1.0, 0.0, 0.0, 0.0, 0.0, 0.0, 1.0, 1.0, 1.0, 0.0, 0.0, 0.0, 0.0, 1.0, 1.0, 1.0, 0.0, 0.0, 1.0, 1.0, 1.0, 0.0, 1.0, 1.0, 1.0, 0.0, 0.0, 1.0, 1.0, 0.0, 0.0, 0.0, 0.0, 1.0])
_ca = me_circle_005.color_attributes.new('Col', 'BYTE_COLOR', 'CORNER')
_ca.data.foreach_set('color', [0.8308, 0.8308, 0.8308, 1.0, 0.8308, 0.8308, 0.8308, 1.0, 0.8308, 0.8308, 0.8308, 1.0, 0.8308, 0.8308, 0.8308, 1.0, 0.8308, 0.8308, 0.8308, 1.0, 0.8308, 0.8308, 0.8308, 1.0, 0.8308, 0.8308, 0.8308, 1.0, 0.8308, 0.8308, 0.8308, 1.0, 0.8308, 0.8308, 0.8308, 1.0, 0.8308, 0.8308, 0.8308, 1.0, 0.8308, 0.8308, 0.8308, 1.0, 0.8308, 0.8308, 0.8308, 1.0, 0.8308, 0.8308, 0.8308, 1.0, 0.8308, 0.8308, 0.8308, 1.0, 0.8308, 0.8308, 0.8308, 1.0, 0.8308, 0.8308, 0.8308, 1.0, 0.8308, 0.8308, 0.8308, 1.0, 0.8308, 0.8308, 0.8308, 1.0])
me_circle_005.materials.append(mat_mat_001)
me_circle_005.materials.append(mat_mat)
me_circle_005.use_remesh_preserve_volume = False
me_circle_005.use_remesh_preserve_attributes = False
me_circle_005.use_mirror_vertex_groups = False
me_circle_005.update()
me_circle_001 = bpy.data.meshes.new('Circle.001')
me_circle_001.from_pydata([(-1.349, 0.1194, 0.07063), (-1.273, 0.1194, 0.07063), (-1.273, 0.07063, 0.1194), (-1.349, 0.07063, 0.1194), (-1.273, 0.1502, 0.1014), (-1.349, 0.1502, 0.1014), (-1.349, 0.1014, 0.1502), (-1.273, 0.1014, 0.1502), (-1.349, 0.1194, 0.07063), (-1.273, 0.1194, 0.07063), (-1.273, 0.07063, 0.1194), (-1.349, 0.07063, 0.1194), (-1.273, 0.1502, 0.1014), (-1.349, 0.1502, 0.1014), (-1.349, 0.1014, 0.1502), (-1.273, 0.1014, 0.1502), (-1.349, 0.1194, 0.07063), (-1.273, 0.1194, 0.07063), (-1.273, 0.07063, 0.1194), (-1.349, 0.07063, 0.1194), (-1.273, 0.1502, 0.1014), (-1.349, 0.1502, 0.1014), (-1.349, 0.1014, 0.1502), (-1.273, 0.1014, 0.1502), (0.6682, 0.1014, 0.1502), (0.5941, 0.1014, 0.1502), (0.5941, 0.1502, 0.1014), (0.6682, 0.1502, 0.1014), (0.5941, 0.07063, 0.1194), (0.6682, 0.07063, 0.1194), (0.6682, 0.1194, 0.07063), (0.5941, 0.1194, 0.07063), (0.2555, 0.1014, 0.1502), (0.1799, 0.1014, 0.1502), (0.1799, 0.1502, 0.1014), (0.2555, 0.1502, 0.1014), (0.1799, 0.07063, 0.1194), (0.2555, 0.07063, 0.1194), (0.2555, 0.1194, 0.07063), (0.1799, 0.1194, 0.07063), (0.6682, 0.1014, 0.1502), (0.5941, 0.1014, 0.1502), (0.5941, 0.1502, 0.1014), (0.6682, 0.1502, 0.1014), (0.5941, 0.07063, 0.1194), (0.6682, 0.07063, 0.1194), (0.6682, 0.1194, 0.07063), (0.5941, 0.1194, 0.07063), (0.2555, 0.1014, 0.1502), (0.1799, 0.1014, 0.1502), (0.1799, 0.1502, 0.1014), (0.2555, 0.1502, 0.1014), (0.1799, 0.07063, 0.1194), (0.2555, 0.07063, 0.1194), (0.2555, 0.1194, 0.07063), (0.1799, 0.1194, 0.07063), (0.6682, 0.1014, 0.1502), (0.5941, 0.1014, 0.1502), (0.5941, 0.1502, 0.1014), (0.6682, 0.1502, 0.1014), (0.5941, 0.07063, 0.1194), (0.6682, 0.07063, 0.1194), (0.6682, 0.1194, 0.07063), (0.5941, 0.1194, 0.07063), (0.2555, 0.1014, 0.1502), (0.1799, 0.1014, 0.1502), (0.1799, 0.1502, 0.1014), (0.2555, 0.1502, 0.1014), (0.1799, 0.07063, 0.1194), (0.2555, 0.07063, 0.1194), (0.2555, 0.1194, 0.07063), (0.1799, 0.1194, 0.07063), (-2.67, -0.0521, -0.09304), (-2.67, -0.09304, -0.0521), (0.7743, -0.09304, -0.0521), (0.7743, -0.0521, -0.09304), (-2.63, -0.0902, -0.1311), (-2.63, -0.1311, -0.0902), (0.7161, -0.1311, -0.0902), (0.7161, -0.0902, -0.1311), (-2.67, -0.0521, -0.09304), (-2.63, -0.0902, -0.1311), (-2.63, -0.0902, -0.1311), (0.7161, -0.0902, -0.1311), (0.7161, -0.0902, -0.1311), (0.7743, -0.0521, -0.09304), (0.7161, -0.1311, -0.0902), (0.7161, -0.1311, -0.0902), (0.7743, -0.09304, -0.0521), (-2.63, -0.1311, -0.0902), (-2.67, -0.09304, -0.0521), (-2.63, -0.1311, -0.0902)], [], [(0, 5, 4, 1), (7, 6, 3, 2), (12, 15, 10, 9), (11, 14, 13, 8), (20, 21, 22, 23), (19, 16, 17, 18), (36, 39, 38, 37), (35, 34, 33, 32), (28, 31, 30, 29), (27, 26, 25, 24), (44, 41, 42, 47), (43, 40, 45, 46), (52, 49, 50, 55), (51, 48, 53, 54), (64, 65, 68, 69), (71, 66, 67, 70), (56, 57, 60, 61), (63, 58, 59, 62), (75, 79, 76, 72), (77, 73, 80, 82), (78, 74, 90, 91), (84, 85, 88, 87), (83, 86, 89, 81)])
me_circle_001.polygons.foreach_set('use_smooth', [True] * 23)
_uv = me_circle_001.uv_layers.new(name='UVTex')
_uv.uv.foreach_set('vector', [0.0, 0.0, 0.0, 0.0, 0.0, 0.0, 0.0, 0.0, 0.0, 0.0, 0.0, 0.0, 0.0, 0.0, 0.0, 0.0, 0.0, 0.0, 0.0, 0.0, 0.0, 0.0, 0.0, 0.0, 0.0, 0.0, 0.0, 0.0, 0.0, 0.0, 0.0, 0.0, 0.0, 0.0, 0.0, 0.0, 0.0, 0.0, 0.0, 0.0, 0.0, 0.0, 0.0, 0.0, 0.0, 0.0, 0.0, 0.0, 0.0, 0.0, 0.0, 0.0, 0.0, 0.0, 0.0, 0.0, 0.0, 0.0, 0.0, 0.0, 0.0, 0.0, 0.0, 0.0, 0.0, 0.0, 0.0, 0.0, 0.0, 0.0, 0.0, 0.0, 0.0, 0.0, 0.0, 0.0, 0.0, 0.0, 0.0, 0.0, 0.0, 0.0, 0.0, 0.0, 0.0, 0.0, 0.0, 0.0, 0.0, 0.0, 0.0, 0.0, 0.0, 0.0, 0.0, 0.0, 0.0, 0.0, 0.0, 0.0, 0.0, 0.0, 0.0, 0.0, 0.0, 0.0, 0.0, 0.0, 0.0, 0.0, 0.0, 0.0, 0.0, 0.0, 0.0, 0.0, 0.0, 0.0, 0.0, 0.0, 0.0, 0.0, 0.0, 0.0, 0.0, 0.0, 0.0, 0.0, 0.0, 0.0, 0.0, 0.0, 0.0, 0.0, 0.0, 0.0, 0.0, 0.0, 0.0, 0.0, 0.0, 0.0, 0.0, 0.0, 0.0, 0.0, 1.0, 0.0, 1.0, 1.0, 0.0, 1.0, 0.0, 0.0, 1.0, 0.0, 1.0, 1.0, 0.0, 1.0, 0.0, 0.0, 1.0, 0.0, 1.0, 1.0, 0.0, 1.0, 0.0, 0.0, 1.0, 0.0, 1.0, 1.0, 0.0, 1.0, 0.0, 0.0, 1.0, 0.0, 1.0, 1.0, 0.0, 1.0])
_ca = me_circle_001.color_attributes.new('Col', 'BYTE_COLOR', 'CORNER')
_ca.data.foreach_set('color', [0.7913, 0.7913, 0.7913, 0.0, 0.7913, 0.7913, 0.7913, 0.0, 0.7913, 0.7913, 0.7913, 0.0, 0.7913, 0.7913, 0.7913, 0.0, 0.7913, 0.7913, 0.7913, 0.0, 0.7913, 0.7913, 0.7913, 0.0, 0.7913, 0.7913, 0.7913, 0.0, 0.7913, 0.7913, 0.7913, 0.0, 0.7913, 0.7913, 0.7913, 0.0, 0.7913, 0.7913, 0.7913, 0.0, 0.7913, 0.7913, 0.7913, 0.0, 0.7913, 0.7913, 0.7913, 0.0, 0.7913, 0.7913, 0.7913, 0.0, 0.7913, 0.7913, 0.7913, 0.0, 0.7913, 0.7913, 0.7913, 0.0, 0.7913, 0.7913, 0.7913, 0.0, 0.7913, 0.7913, 0.7913, 0.0, 0.7913, 0.7913, 0.7913, 0.0, 0.7913, 0.7913, 0.7913, 0.0, 0.7913, 0.7913, 0.7913, 0.0, 0.7913, 0.7913, 0.7913, 0.0, 0.7913, 0.7913, 0.7913, 0.0, 0.7913, 0.7913, 0.7913, 0.0, 0.7913, 0.7913, 0.7913, 0.0, 0.7913, 0.7913, 0.7913, 0.0, 0.7913, 0.7913, 0.7913, 0.0, 0.7913, 0.7913, 0.7913, 0.0, 0.7913, 0.7913, 0.7913, 0.0, 0.7913, 0.7913, 0.7913, 0.0, 0.7913, 0.7913, 0.7913, 0.0, 0.7913, 0.7913, 0.7913, 0.0, 0.7913, 0.7913, 0.7913, 0.0, 0.7913, 0.7913, 0.7913, 0.0, 0.7913, 0.7913, 0.7913, 0.0, 0.7913, 0.7913, 0.7913, 0.0, 0.7913, 0.7913, 0.7913, 0.0, 0.7913, 0.7913, 0.7913, 0.0, 0.7913, 0.7913, 0.7913, 0.0, 0.7913, 0.7913, 0.7913, 0.0, 0.7913, 0.7913, 0.7913, 0.0, 0.7913, 0.7913, 0.7913, 0.0, 0.7913, 0.7913, 0.7913, 0.0, 0.7913, 0.7913, 0.7913, 0.0, 0.7913, 0.7913, 0.7913, 0.0, 0.7913, 0.7913, 0.7913, 0.0, 0.7913, 0.7913, 0.7913, 0.0, 0.7913, 0.7913, 0.7913, 0.0, 0.7913, 0.7913, 0.7913, 0.0, 0.7913, 0.7913, 0.7913, 0.0, 0.7913, 0.7913, 0.7913, 0.0, 0.7913, 0.7913, 0.7913, 0.0, 0.7913, 0.7913, 0.7913, 0.0, 0.7913, 0.7913, 0.7913, 0.0, 0.7913, 0.7913, 0.7913, 0.0, 0.7913, 0.7913, 0.7913, 0.0, 0.7913, 0.7913, 0.7913, 0.0, 0.7913, 0.7913, 0.7913, 0.0, 0.7913, 0.7913, 0.7913, 0.0, 0.7913, 0.7913, 0.7913, 0.0, 0.7913, 0.7913, 0.7913, 0.0, 0.7913, 0.7913, 0.7913, 0.0, 0.7913, 0.7913, 0.7913, 0.0, 0.7913, 0.7913, 0.7913, 0.0, 0.7913, 0.7913, 0.7913, 0.0, 0.7913, 0.7913, 0.7913, 0.0, 0.7913, 0.7913, 0.7913, 0.0, 0.7913, 0.7913, 0.7913, 0.0, 0.7913, 0.7913, 0.7913, 0.0, 0.7913, 0.7913, 0.7913, 0.0, 0.7913, 0.7913, 0.7913, 0.0, 0.7913, 0.7913, 0.7913, 0.0, 0.7913, 0.7913, 0.7913, 0.0, 0.8879, 0.8879, 0.8879, 1.0, 0.8879, 0.8879, 0.8879, 1.0, 0.8879, 0.8879, 0.8879, 1.0, 0.8879, 0.8879, 0.8879, 1.0, 0.8879, 0.8879, 0.8879, 1.0, 0.8879, 0.8879, 0.8879, 1.0, 0.8879, 0.8879, 0.8879, 1.0, 0.8879, 0.8879, 0.8879, 1.0, 0.8879, 0.8879, 0.8879, 1.0, 0.8879, 0.8879, 0.8879, 1.0, 0.8879, 0.8879, 0.8879, 1.0, 0.8879, 0.8879, 0.8879, 1.0, 0.8879, 0.8879, 0.8879, 1.0, 0.8879, 0.8879, 0.8879, 1.0, 0.8879, 0.8879, 0.8879, 1.0, 0.8879, 0.8879, 0.8879, 1.0, 0.8879, 0.8879, 0.8879, 1.0, 0.8879, 0.8879, 0.8879, 1.0, 0.8879, 0.8879, 0.8879, 1.0, 0.8879, 0.8879, 0.8879, 1.0])
me_circle_001.use_remesh_preserve_volume = False
me_circle_001.use_remesh_preserve_attributes = False
me_circle_001.use_mirror_vertex_groups = False
me_circle_001.update()

# ---- objects
ob_body = bpy.data.objects.new('body', me_circle_002)
ob_0000_002 = bpy.data.objects.new('0000.002', me_cylinder_004)
ob_base1 = bpy.data.objects.new('base1', me_circle_008)
ob_fin1 = bpy.data.objects.new('fin1', me_cube)
ob_fin3 = bpy.data.objects.new('fin3', me_cube)
ob_base2 = bpy.data.objects.new('base2', me_circle_008)
ob_fin2 = bpy.data.objects.new('fin2', me_cube)
ob_fin4 = bpy.data.objects.new('fin4', me_cube)
ob_wing4 = bpy.data.objects.new('wing4', me_circle_005)
ob_wing3 = bpy.data.objects.new('wing3', me_circle_005)
ob_wing2 = bpy.data.objects.new('wing2', me_circle_005)
ob_wing1 = bpy.data.objects.new('wing1', me_circle_005)
ob_elements = bpy.data.objects.new('elements', me_circle_001)

# ---- transforms, parenting, visibility, modifiers, constraints
ob_body.location = (0.0, 0.0, 0.0)
ob_body.lock_rotations_4d = False
ob_body.empty_display_type = 'ARROWS'
ob_body.lineart.crease_threshold = 0.0
ob_0000_002.parent = ob_body
ob_0000_002.location = (0.0, 0.0, 0.0)
ob_0000_002.lock_rotations_4d = False
ob_0000_002.empty_display_type = 'ARROWS'
ob_0000_002.lineart.crease_threshold = 0.0
ob_base1.parent = ob_body
ob_base1.location = (0.0, 0.0, 0.0)
ob_base1.rotation_euler = (2.356, -0.0, 0.0)
ob_base1.scale = (0.6615, 0.6667, 0.6667)
ob_base1.lock_rotations_4d = False
ob_base1.empty_display_type = 'ARROWS'
ob_base1.lineart.crease_threshold = 0.0
ob_fin1.parent = ob_base1
ob_fin1.matrix_parent_inverse = Matrix(((1.512, 0.0, 0.0, 0.0), (0.0, -1.061, 1.061, 0.0), (0.0, -1.061, -1.061, 0.0), (0.0, 0.0, 0.0, 1.0)))
ob_fin1.location = (0.0, 0.0, 0.0)
ob_fin1.rotation_euler = (-3.927, -0.0, 0.0)
ob_fin1.scale = (0.02504, 0.1, 0.05348)
ob_fin1.lock_rotations_4d = False
ob_fin1.empty_display_type = 'ARROWS'
ob_fin1.lineart.crease_threshold = 0.0
ob_fin3.parent = ob_base1
ob_fin3.matrix_parent_inverse = Matrix(((1.512, 0.0, 0.0, 0.0), (0.0, -1.061, 1.061, 0.0), (0.0, -1.061, -1.061, 0.0), (0.0, 0.0, 0.0, 1.0)))
ob_fin3.location = (0.0, 0.0, 0.0)
ob_fin3.rotation_euler = (-0.7854, 0.0, 0.0)
ob_fin3.scale = (0.02504, 0.1, 0.05348)
ob_fin3.lock_rotations_4d = False
ob_fin3.empty_display_type = 'ARROWS'
ob_fin3.lineart.crease_threshold = 0.0
ob_base2.parent = ob_body
ob_base2.location = (0.0, 0.0, 0.0)
ob_base2.rotation_euler = (0.7854, 0.0, 0.0)
ob_base2.scale = (0.6615, 0.6667, 0.6667)
ob_base2.lock_rotations_4d = False
ob_base2.empty_display_type = 'ARROWS'
ob_base2.lineart.crease_threshold = 0.0
ob_fin2.parent = ob_base2
ob_fin2.matrix_parent_inverse = Matrix(((1.512, 0.0, 0.0, 0.0), (0.0, 1.061, 1.061, 0.0), (0.0, -1.061, 1.061, 0.0), (0.0, 0.0, 0.0, 1.0)))
ob_fin2.location = (0.0, 0.0, 0.0)
ob_fin2.rotation_euler = (-2.356, -0.0, 0.0)
ob_fin2.scale = (0.02504, 0.1, 0.05348)
ob_fin2.lock_rotations_4d = False
ob_fin2.empty_display_type = 'ARROWS'
ob_fin2.lineart.crease_threshold = 0.0
ob_fin4.parent = ob_base2
ob_fin4.matrix_parent_inverse = Matrix(((1.512, 0.0, 0.0, 0.0), (0.0, 1.061, 1.061, 0.0), (0.0, -1.061, 1.061, 0.0), (0.0, 0.0, 0.0, 1.0)))
ob_fin4.location = (0.0, 0.0, 0.0)
ob_fin4.rotation_euler = (0.7854, 0.0, 0.0)
ob_fin4.scale = (0.02504, 0.1, 0.05348)
ob_fin4.lock_rotations_4d = False
ob_fin4.empty_display_type = 'ARROWS'
ob_fin4.lineart.crease_threshold = 0.0
ob_wing4.parent = ob_body
ob_wing4.location = (0.0, 0.0, 0.0)
ob_wing4.rotation_euler = (5.498, -0.0, 0.0)
ob_wing4.scale = (0.6615, 0.6667, 0.6667)
ob_wing4.lock_rotations_4d = False
ob_wing4.empty_display_type = 'ARROWS'
ob_wing4.lineart.crease_threshold = 0.0
ob_wing3.parent = ob_body
ob_wing3.location = (0.0, 0.0, 0.0)
ob_wing3.rotation_euler = (3.927, -0.0, 0.0)
ob_wing3.scale = (0.6615, 0.6667, 0.6667)
ob_wing3.lock_rotations_4d = False
ob_wing3.empty_display_type = 'ARROWS'
ob_wing3.lineart.crease_threshold = 0.0
ob_wing2.parent = ob_body
ob_wing2.location = (0.0, 0.0, 0.0)
ob_wing2.rotation_euler = (2.356, -0.0, 0.0)
ob_wing2.scale = (0.6615, 0.6667, 0.6667)
ob_wing2.lock_rotations_4d = False
ob_wing2.empty_display_type = 'ARROWS'
ob_wing2.lineart.crease_threshold = 0.0
ob_wing1.parent = ob_body
ob_wing1.location = (0.0, 0.0, 0.0)
ob_wing1.rotation_euler = (0.7854, -0.0, 0.0)
ob_wing1.scale = (0.6615, 0.6667, 0.6667)
ob_wing1.lock_rotations_4d = False
ob_wing1.empty_display_type = 'ARROWS'
ob_wing1.lineart.crease_threshold = 0.0
ob_elements.parent = ob_body
ob_elements.location = (0.0, 0.0, 0.0)
ob_elements.rotation_euler = (0.7854, -0.0, 0.0)
ob_elements.scale = (0.6615, 0.6667, 0.6667)
ob_elements.lock_rotations_4d = False
ob_elements.empty_display_type = 'ARROWS'
ob_elements.lineart.crease_threshold = 0.0

# ---- collection membership
col_collection_1.objects.link(ob_body)
col_collection_1.objects.link(ob_0000_002)
col_collection_1.objects.link(ob_base1)
col_collection_1.objects.link(ob_fin1)
col_collection_1.objects.link(ob_fin3)
col_collection_1.objects.link(ob_base2)
col_collection_1.objects.link(ob_fin2)
col_collection_1.objects.link(ob_fin4)
col_collection_1.objects.link(ob_wing4)
col_collection_1.objects.link(ob_wing3)
col_collection_1.objects.link(ob_wing2)
col_collection_1.objects.link(ob_wing1)
col_collection_1.objects.link(ob_elements)

# ---- scene / render settings (as saved in the file)
scene.frame_start = 1; scene.frame_end = 100; scene.frame_set(5)
scene.render.engine = 'BLENDER_EEVEE_NEXT'
scene.render.image_settings.file_format = 'JPEG'
scene.render.image_settings.color_mode = 'RGB'
scene.render.image_settings.compression = 90
scene.render.resolution_x = 800
scene.render.resolution_y = 600
scene.render.pixel_aspect_x = 100.0
scene.render.pixel_aspect_y = 100.0
scene.render.fps = 20
scene.render.dither_intensity = 0.0
scene.render.use_compositing = False
scene.render.use_sequencer = False
scene.render.bake_margin = 2
scene.render.bake_bias = 0.0
scene.render.use_stamp_time = False
scene.render.use_stamp_date = False
scene.render.use_stamp_frame = False
scene.render.use_stamp_camera = False
scene.render.use_stamp_scene = False
scene.render.use_stamp_filename = False
scene.render.use_stamp_render_time = False
scene.render.stamp_font_size = 0
scene.cycles.use_denoising = False
scene.cycles.samples = 10
scene.cycles.sampling_pattern = 'TABULATED_SOBOL'
scene.cycles.light_sampling_threshold = 0.0
scene.cycles.use_adaptive_sampling = False
scene.cycles.use_light_tree = False
scene.cycles.blur_glossy = 0.0
scene.cycles.volume_bounces = 1
scene.cycles.pixel_filter_type = 'GAUSSIAN'
scene.cycles.sample_clamp_indirect = 0.0
scene.view_settings.view_transform = 'Raw'
bpy.context.view_layer.update()

# ---- added for rendering (the .blend has no active camera): camera
cam_auto = bpy.data.cameras.new('AutoCamera')
cam_auto.lens = 50.0
cam_auto.sensor_width = 36.0
cam_auto.clip_end = 1000.0
ob_auto_camera = bpy.data.objects.new('AutoCamera', cam_auto)
scene.collection.objects.link(ob_auto_camera)
ob_auto_camera.location = (4.75842, -7.59757, 5.06505)
ob_auto_camera.rotation_euler = (1.09748, -7.21219e-08, 0.694738)
scene.camera = ob_auto_camera
bpy.context.view_layer.update()
